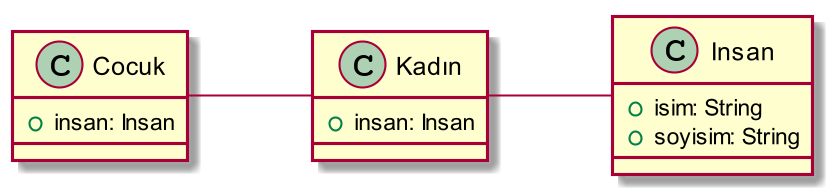

The diagram above was rendered by PlantUML. Its source (embedded in the PNG):
@startuml
skinparam dpi 200

left to right direction

class Cocuk{
 + insan: Insan
}

class Kadın{
 + insan: Insan
}

class Insan{
 + isim: String
 + soyisim: String
}

Cocuk -- Kadın
Kadın -- Insan
@enduml